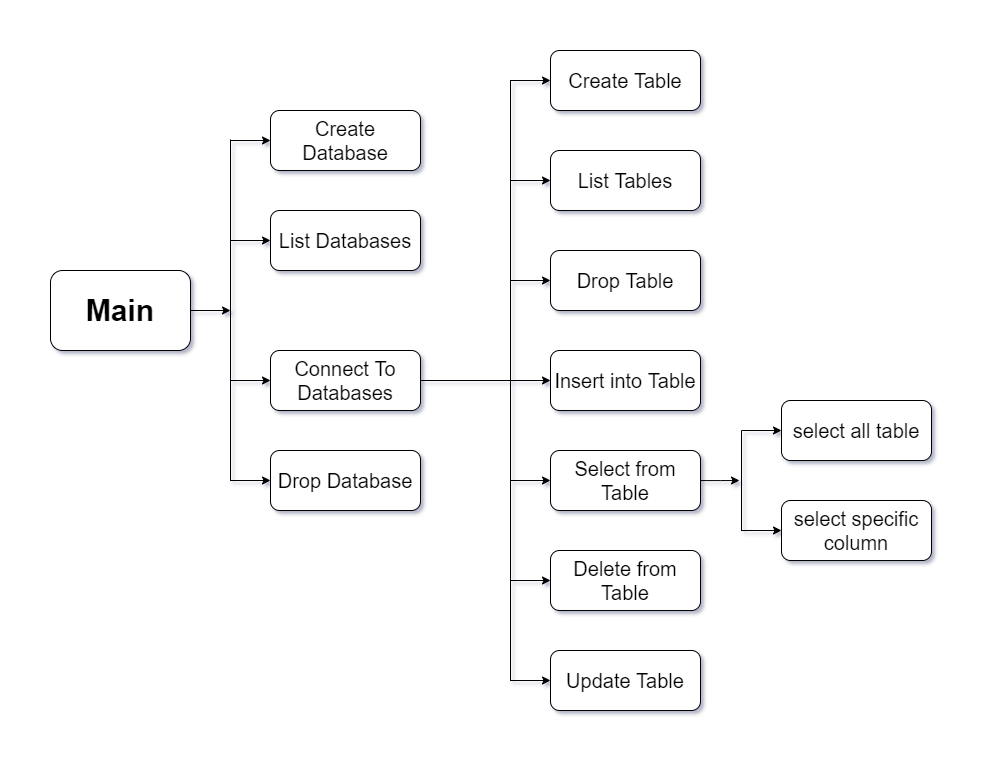

The diagram above was exported from draw.io. Its source (the exported page's mxGraphModel, read from the mxfile embedded in the PNG):
<mxGraphModel dx="1335" dy="708" grid="0" gridSize="10" guides="1" tooltips="1" connect="1" arrows="1" fold="1" page="1" pageScale="1" pageWidth="1600" pageHeight="1200" math="0" shadow="1">
  <root>
    <mxCell id="0" />
    <mxCell id="1" parent="0" />
    <mxCell id="bDpUeIa8LiT9eqZEoPB0-22" value="" style="endArrow=none;html=1;rounded=0;verticalAlign=middle;fontSize=20;" parent="1" edge="1">
      <mxGeometry relative="1" as="geometry">
        <mxPoint x="616" y="619.5" as="sourcePoint" />
        <mxPoint x="616" y="278" as="targetPoint" />
      </mxGeometry>
    </mxCell>
    <mxCell id="bDpUeIa8LiT9eqZEoPB0-21" style="edgeStyle=orthogonalEdgeStyle;rounded=0;orthogonalLoop=1;jettySize=auto;html=1;fontSize=20;" parent="1" source="bDpUeIa8LiT9eqZEoPB0-1" edge="1">
      <mxGeometry relative="1" as="geometry">
        <mxPoint x="616" y="449" as="targetPoint" />
      </mxGeometry>
    </mxCell>
    <mxCell id="bDpUeIa8LiT9eqZEoPB0-1" value="Main" style="rounded=1;fontSize=30;verticalAlign=middle;fontStyle=1;labelBackgroundColor=none;labelBorderColor=none;fontColor=default;whiteSpace=wrap;html=1;" parent="1" vertex="1">
      <mxGeometry x="436" y="409" width="140" height="80" as="geometry" />
    </mxCell>
    <mxCell id="bDpUeIa8LiT9eqZEoPB0-31" style="edgeStyle=none;rounded=0;jumpSize=4;orthogonalLoop=1;jettySize=auto;html=1;shadow=0;fontSize=20;endArrow=classic;endFill=1;startSize=5;" parent="1" target="bDpUeIa8LiT9eqZEoPB0-3" edge="1">
      <mxGeometry relative="1" as="geometry">
        <mxPoint x="616" y="279" as="sourcePoint" />
      </mxGeometry>
    </mxCell>
    <mxCell id="bDpUeIa8LiT9eqZEoPB0-3" value="Create Database" style="whiteSpace=wrap;html=1;rounded=1;fontSize=20;rotation=0;" parent="1" vertex="1">
      <mxGeometry x="656" y="249" width="150" height="60" as="geometry" />
    </mxCell>
    <mxCell id="bDpUeIa8LiT9eqZEoPB0-30" style="edgeStyle=none;rounded=0;jumpSize=4;orthogonalLoop=1;jettySize=auto;html=1;shadow=0;fontSize=20;endArrow=classic;endFill=1;startSize=5;" parent="1" target="bDpUeIa8LiT9eqZEoPB0-5" edge="1">
      <mxGeometry relative="1" as="geometry">
        <mxPoint x="616" y="379" as="sourcePoint" />
      </mxGeometry>
    </mxCell>
    <mxCell id="bDpUeIa8LiT9eqZEoPB0-5" value="List Databases" style="whiteSpace=wrap;html=1;rounded=1;fontSize=20;horizontal=1;fontStyle=0;rotation=0;" parent="1" vertex="1">
      <mxGeometry x="656" y="349" width="150" height="60" as="geometry" />
    </mxCell>
    <mxCell id="bDpUeIa8LiT9eqZEoPB0-33" style="edgeStyle=none;rounded=0;jumpSize=4;orthogonalLoop=1;jettySize=auto;html=1;shadow=0;fontSize=20;endArrow=classic;endFill=1;startSize=5;" parent="1" target="bDpUeIa8LiT9eqZEoPB0-6" edge="1">
      <mxGeometry relative="1" as="geometry">
        <mxPoint x="616" y="519" as="sourcePoint" />
      </mxGeometry>
    </mxCell>
    <mxCell id="bDpUeIa8LiT9eqZEoPB0-6" value="Connect To Databases" style="whiteSpace=wrap;html=1;rounded=1;fontSize=20;rotation=0;" parent="1" vertex="1">
      <mxGeometry x="656" y="489" width="150" height="60" as="geometry" />
    </mxCell>
    <mxCell id="bDpUeIa8LiT9eqZEoPB0-24" style="edgeStyle=none;rounded=0;orthogonalLoop=1;jettySize=auto;html=1;endArrow=classic;endFill=0;fontSize=20;verticalAlign=middle;strokeColor=none;shadow=0;" parent="1" source="bDpUeIa8LiT9eqZEoPB0-7" edge="1">
      <mxGeometry relative="1" as="geometry">
        <mxPoint x="616" y="619" as="targetPoint" />
      </mxGeometry>
    </mxCell>
    <mxCell id="bDpUeIa8LiT9eqZEoPB0-32" style="edgeStyle=none;rounded=0;jumpSize=4;orthogonalLoop=1;jettySize=auto;html=1;shadow=0;fontSize=20;endArrow=classic;endFill=1;startSize=5;" parent="1" target="bDpUeIa8LiT9eqZEoPB0-7" edge="1">
      <mxGeometry relative="1" as="geometry">
        <mxPoint x="616" y="619" as="sourcePoint" />
      </mxGeometry>
    </mxCell>
    <mxCell id="bDpUeIa8LiT9eqZEoPB0-7" value="Drop Database" style="whiteSpace=wrap;html=1;rounded=1;fontSize=20;rotation=0;" parent="1" vertex="1">
      <mxGeometry x="656" y="589" width="150" height="60" as="geometry" />
    </mxCell>
    <mxCell id="bDpUeIa8LiT9eqZEoPB0-34" value="" style="endArrow=none;html=1;rounded=0;verticalAlign=middle;fontSize=20;" parent="1" edge="1">
      <mxGeometry relative="1" as="geometry">
        <mxPoint x="896" y="819.5" as="sourcePoint" />
        <mxPoint x="896" y="218.5" as="targetPoint" />
      </mxGeometry>
    </mxCell>
    <mxCell id="bDpUeIa8LiT9eqZEoPB0-35" style="rounded=0;orthogonalLoop=1;jettySize=auto;html=1;exitX=1;exitY=0.5;exitDx=0;exitDy=0;endArrow=baseDash;endFill=0;fontSize=20;" parent="1" source="bDpUeIa8LiT9eqZEoPB0-6" edge="1">
      <mxGeometry relative="1" as="geometry">
        <mxPoint x="896.0000000000002" y="519" as="targetPoint" />
        <mxPoint x="856" y="519" as="sourcePoint" />
      </mxGeometry>
    </mxCell>
    <mxCell id="bDpUeIa8LiT9eqZEoPB0-36" style="edgeStyle=none;rounded=0;jumpSize=4;orthogonalLoop=1;jettySize=auto;html=1;shadow=0;fontSize=20;endArrow=classic;endFill=1;startSize=5;" parent="1" target="bDpUeIa8LiT9eqZEoPB0-37" edge="1">
      <mxGeometry relative="1" as="geometry">
        <mxPoint x="896" y="219" as="sourcePoint" />
      </mxGeometry>
    </mxCell>
    <mxCell id="bDpUeIa8LiT9eqZEoPB0-37" value="Create Table" style="whiteSpace=wrap;html=1;rounded=1;fontSize=20;rotation=0;" parent="1" vertex="1">
      <mxGeometry x="936" y="189" width="150" height="60" as="geometry" />
    </mxCell>
    <mxCell id="bDpUeIa8LiT9eqZEoPB0-38" style="edgeStyle=none;rounded=0;jumpSize=4;orthogonalLoop=1;jettySize=auto;html=1;shadow=0;fontSize=20;endArrow=classic;endFill=1;startSize=5;" parent="1" target="bDpUeIa8LiT9eqZEoPB0-39" edge="1">
      <mxGeometry relative="1" as="geometry">
        <mxPoint x="896" y="319" as="sourcePoint" />
      </mxGeometry>
    </mxCell>
    <mxCell id="bDpUeIa8LiT9eqZEoPB0-39" value="List Tables" style="whiteSpace=wrap;html=1;rounded=1;fontSize=20;rotation=0;" parent="1" vertex="1">
      <mxGeometry x="936" y="289" width="150" height="60" as="geometry" />
    </mxCell>
    <mxCell id="bDpUeIa8LiT9eqZEoPB0-40" style="edgeStyle=none;rounded=0;jumpSize=4;orthogonalLoop=1;jettySize=auto;html=1;shadow=0;fontSize=20;endArrow=classic;endFill=1;startSize=5;" parent="1" target="bDpUeIa8LiT9eqZEoPB0-41" edge="1">
      <mxGeometry relative="1" as="geometry">
        <mxPoint x="896.0000000000002" y="619" as="sourcePoint" />
      </mxGeometry>
    </mxCell>
    <mxCell id="C_l0B-_IrsDzAzrSnGhp-6" style="edgeStyle=orthogonalEdgeStyle;rounded=0;orthogonalLoop=1;jettySize=auto;html=1;" edge="1" parent="1" source="bDpUeIa8LiT9eqZEoPB0-41">
      <mxGeometry relative="1" as="geometry">
        <mxPoint x="1125" y="619" as="targetPoint" />
      </mxGeometry>
    </mxCell>
    <mxCell id="bDpUeIa8LiT9eqZEoPB0-41" value="Select from Table" style="whiteSpace=wrap;html=1;rounded=1;fontSize=20;rotation=0;" parent="1" vertex="1">
      <mxGeometry x="936" y="589" width="150" height="60" as="geometry" />
    </mxCell>
    <mxCell id="bDpUeIa8LiT9eqZEoPB0-42" style="edgeStyle=none;rounded=0;orthogonalLoop=1;jettySize=auto;html=1;endArrow=classic;endFill=0;fontSize=20;verticalAlign=middle;strokeColor=none;shadow=0;" parent="1" source="bDpUeIa8LiT9eqZEoPB0-44" edge="1">
      <mxGeometry relative="1" as="geometry">
        <mxPoint x="896.0000000000002" y="719" as="targetPoint" />
      </mxGeometry>
    </mxCell>
    <mxCell id="bDpUeIa8LiT9eqZEoPB0-43" style="edgeStyle=none;rounded=0;jumpSize=4;orthogonalLoop=1;jettySize=auto;html=1;shadow=0;fontSize=20;endArrow=classic;endFill=1;startSize=5;" parent="1" target="bDpUeIa8LiT9eqZEoPB0-44" edge="1">
      <mxGeometry relative="1" as="geometry">
        <mxPoint x="896.0000000000002" y="719" as="sourcePoint" />
      </mxGeometry>
    </mxCell>
    <mxCell id="bDpUeIa8LiT9eqZEoPB0-44" value="Delete from Table" style="whiteSpace=wrap;html=1;rounded=1;fontSize=20;rotation=0;" parent="1" vertex="1">
      <mxGeometry x="936" y="689" width="150" height="60" as="geometry" />
    </mxCell>
    <mxCell id="bDpUeIa8LiT9eqZEoPB0-45" style="edgeStyle=none;rounded=0;jumpSize=4;orthogonalLoop=1;jettySize=auto;html=1;shadow=0;fontSize=20;endArrow=classic;endFill=1;startSize=5;" parent="1" target="bDpUeIa8LiT9eqZEoPB0-46" edge="1">
      <mxGeometry relative="1" as="geometry">
        <mxPoint x="896" y="419" as="sourcePoint" />
      </mxGeometry>
    </mxCell>
    <mxCell id="bDpUeIa8LiT9eqZEoPB0-46" value="Drop Table" style="whiteSpace=wrap;html=1;rounded=1;fontSize=20;rotation=0;" parent="1" vertex="1">
      <mxGeometry x="936" y="389" width="150" height="60" as="geometry" />
    </mxCell>
    <mxCell id="bDpUeIa8LiT9eqZEoPB0-47" style="edgeStyle=none;rounded=0;orthogonalLoop=1;jettySize=auto;html=1;endArrow=classic;endFill=0;fontSize=20;verticalAlign=middle;strokeColor=none;shadow=0;" parent="1" source="bDpUeIa8LiT9eqZEoPB0-49" edge="1">
      <mxGeometry relative="1" as="geometry">
        <mxPoint x="896.0000000000002" y="519" as="targetPoint" />
      </mxGeometry>
    </mxCell>
    <mxCell id="bDpUeIa8LiT9eqZEoPB0-48" style="edgeStyle=none;rounded=0;jumpSize=4;orthogonalLoop=1;jettySize=auto;html=1;shadow=0;fontSize=20;endArrow=classic;endFill=1;startSize=5;" parent="1" target="bDpUeIa8LiT9eqZEoPB0-49" edge="1">
      <mxGeometry relative="1" as="geometry">
        <mxPoint x="896.0000000000002" y="519" as="sourcePoint" />
      </mxGeometry>
    </mxCell>
    <mxCell id="bDpUeIa8LiT9eqZEoPB0-49" value="Insert into Table" style="whiteSpace=wrap;html=1;rounded=1;fontSize=20;rotation=0;" parent="1" vertex="1">
      <mxGeometry x="936" y="489" width="150" height="60" as="geometry" />
    </mxCell>
    <mxCell id="bDpUeIa8LiT9eqZEoPB0-52" style="edgeStyle=none;rounded=0;jumpSize=4;orthogonalLoop=1;jettySize=auto;html=1;shadow=0;fontSize=20;endArrow=classic;endFill=1;startSize=5;" parent="1" target="bDpUeIa8LiT9eqZEoPB0-50" edge="1">
      <mxGeometry relative="1" as="geometry">
        <mxPoint x="896" y="819" as="sourcePoint" />
      </mxGeometry>
    </mxCell>
    <mxCell id="bDpUeIa8LiT9eqZEoPB0-50" value="Update Table" style="whiteSpace=wrap;html=1;rounded=1;fontSize=20;rotation=0;" parent="1" vertex="1">
      <mxGeometry x="936" y="789" width="150" height="60" as="geometry" />
    </mxCell>
    <mxCell id="C_l0B-_IrsDzAzrSnGhp-10" style="edgeStyle=none;rounded=0;orthogonalLoop=1;jettySize=auto;html=1;endArrow=classic;endFill=0;fontSize=20;verticalAlign=middle;strokeColor=none;shadow=0;" edge="1" source="C_l0B-_IrsDzAzrSnGhp-12" parent="1">
      <mxGeometry relative="1" as="geometry">
        <mxPoint x="1127" y="569" as="targetPoint" />
      </mxGeometry>
    </mxCell>
    <mxCell id="C_l0B-_IrsDzAzrSnGhp-11" style="edgeStyle=none;rounded=0;jumpSize=4;orthogonalLoop=1;jettySize=auto;html=1;shadow=0;fontSize=20;endArrow=classic;endFill=1;startSize=5;" edge="1" target="C_l0B-_IrsDzAzrSnGhp-12" parent="1">
      <mxGeometry relative="1" as="geometry">
        <mxPoint x="1127" y="569" as="sourcePoint" />
      </mxGeometry>
    </mxCell>
    <mxCell id="C_l0B-_IrsDzAzrSnGhp-12" value="select all table" style="whiteSpace=wrap;html=1;rounded=1;fontSize=20;rotation=0;" vertex="1" parent="1">
      <mxGeometry x="1167" y="539" width="150" height="60" as="geometry" />
    </mxCell>
    <mxCell id="C_l0B-_IrsDzAzrSnGhp-13" style="edgeStyle=none;rounded=0;jumpSize=4;orthogonalLoop=1;jettySize=auto;html=1;shadow=0;fontSize=20;endArrow=classic;endFill=1;startSize=5;" edge="1" target="C_l0B-_IrsDzAzrSnGhp-14" parent="1">
      <mxGeometry relative="1" as="geometry">
        <mxPoint x="1127" y="669" as="sourcePoint" />
      </mxGeometry>
    </mxCell>
    <mxCell id="C_l0B-_IrsDzAzrSnGhp-14" value="select specific column" style="whiteSpace=wrap;html=1;rounded=1;fontSize=20;rotation=0;" vertex="1" parent="1">
      <mxGeometry x="1167" y="639" width="150" height="60" as="geometry" />
    </mxCell>
    <mxCell id="C_l0B-_IrsDzAzrSnGhp-15" value="" style="endArrow=none;html=1;rounded=0;verticalAlign=middle;fontSize=20;" edge="1" parent="1">
      <mxGeometry relative="1" as="geometry">
        <mxPoint x="1127" y="669.5" as="sourcePoint" />
        <mxPoint x="1127" y="569" as="targetPoint" />
      </mxGeometry>
    </mxCell>
  </root>
</mxGraphModel>